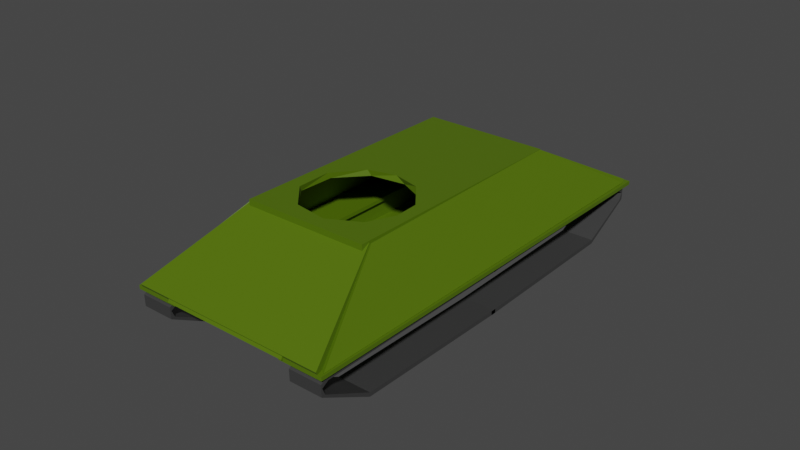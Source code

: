 # Source: t-34_model.blend  (saved by Blender 2.91.10; exported with 4.5.12 LTS)
import bpy
from mathutils import Matrix  # noqa: F401  (used for matrix-valued properties, if any)

bpy.ops.wm.read_factory_settings(use_empty=True)
scene = bpy.context.scene
scene.name = 'Scene'

# ---- collections
col_collection = bpy.data.collections.new('Collection'); scene.collection.children.link(col_collection)

# ---- materials (node trees are filled in below, after node groups)
mat_material = bpy.data.materials.new('Material')
mat_material.use_transparent_shadow = False
mat_material_001 = bpy.data.materials.new('Material.001')
mat_material_001.use_transparent_shadow = False

# ---- material node trees
mat_material.use_nodes = True; mat_material.node_tree.nodes.clear()
_N = mat_material.node_tree.nodes; _L = mat_material.node_tree.links
n0 = _N.new('ShaderNodeBsdfPrincipled'); n0.name = 'Principled BSDF'; n0.location = (10, 300)
n0.distribution = 'GGX'
n0.subsurface_method = 'BURLEY'
n0.inputs[0].default_value = (0.08228, 0.1529, 0.0, 1.0)
n0.inputs[3].default_value = 1.45
n0.inputs[27].default_value = (0.0, 0.0, 0.0, 1.0)
n0.inputs[28].default_value = 1.0
n1 = _N.new('ShaderNodeOutputMaterial'); n1.name = 'Material Output'; n1.location = (300, 300)
_L.new(n0.outputs[0], n1.inputs[0])
n1.is_active_output = True
mat_material_001.use_nodes = True; mat_material_001.node_tree.nodes.clear()
_N = mat_material_001.node_tree.nodes; _L = mat_material_001.node_tree.links
n0 = _N.new('ShaderNodeBsdfPrincipled'); n0.name = 'Principled BSDF'; n0.location = (10, 300)
n0.distribution = 'GGX'
n0.subsurface_method = 'BURLEY'
n0.inputs[0].default_value = (0.04359, 0.04359, 0.04359, 1.0)
n0.inputs[3].default_value = 1.45
n0.inputs[27].default_value = (0.0, 0.0, 0.0, 1.0)
n0.inputs[28].default_value = 1.0
n1 = _N.new('ShaderNodeOutputMaterial'); n1.name = 'Material Output'; n1.location = (300, 300)
_L.new(n0.outputs[0], n1.inputs[0])
n1.is_active_output = True

# ---- world
world_world = bpy.data.worlds.new('World'); scene.world = world_world
world_world.use_nodes = True; world_world.node_tree.nodes.clear()
_N = world_world.node_tree.nodes; _L = world_world.node_tree.links
n0 = _N.new('ShaderNodeOutputWorld'); n0.name = 'World Output'; n0.location = (300, 300)
n1 = _N.new('ShaderNodeBackground'); n1.name = 'Background'; n1.location = (10, 300)
n1.inputs[0].default_value = (0.05088, 0.05088, 0.05088, 1.0)
_L.new(n1.outputs[0], n0.inputs[0])
n0.is_active_output = True
world_world.color = (0.05088, 0.05088, 0.05088)
world_world.use_sun_shadow = False
world_world.sun_shadow_jitter_overblur = 0.0

# ---- meshes
me_cube_001 = bpy.data.meshes.new('Cube.001')
me_cube_001.from_pydata([(-1.067, -1.067, -1.0), (-0.6844, -0.6844, 1.0), (-1.067, 1.067, -1.0), (-0.6844, 0.6844, 1.0), (1.067, -1.067, -1.0), (0.6844, -0.6844, 1.0), (1.067, 1.067, -1.0), (0.6844, 0.6844, 1.0)], [], [(0, 1, 3, 2), (2, 3, 7, 6), (6, 7, 5, 4), (4, 5, 1, 0), (2, 6, 4, 0), (7, 3, 1, 5)])
_uv = me_cube_001.uv_layers.new(name='UVMap')
_uv.uv.foreach_set('vector', [0.375, 0.0, 0.625, 0.0, 0.625, 0.25, 0.375, 0.25, 0.375, 0.25, 0.625, 0.25, 0.625, 0.5, 0.375, 0.5, 0.375, 0.5, 0.625, 0.5, 0.625, 0.75, 0.375, 0.75, 0.375, 0.75, 0.625, 0.75, 0.625, 1.0, 0.375, 1.0, 0.125, 0.5, 0.375, 0.5, 0.375, 0.75, 0.125, 0.75, 0.625, 0.5, 0.875, 0.5, 0.875, 0.75, 0.625, 0.75])
me_cube_001.materials.append(mat_material)
me_cube_001.use_remesh_fix_poles = True
me_cube_001.use_remesh_preserve_attributes = False
me_cube_001.use_mirror_vertex_groups = False
me_cube_001.update()
me_cube_002 = bpy.data.meshes.new('Cube.002')
me_cube_002.from_pydata([(-1.0, -1.0, -1.0), (-1.0, -1.0, 1.0), (-1.0, 1.0, -1.0), (-1.0, 1.0, 1.0), (1.0, -1.0, -1.0), (1.0, -1.0, 1.0), (1.0, 1.0, -1.0), (1.0, 1.0, 1.0)], [], [(0, 1, 3, 2), (2, 3, 7, 6), (6, 7, 5, 4), (4, 5, 1, 0), (2, 6, 4, 0), (7, 3, 1, 5)])
_uv = me_cube_002.uv_layers.new(name='UVMap')
_uv.uv.foreach_set('vector', [0.375, 0.0, 0.625, 0.0, 0.625, 0.25, 0.375, 0.25, 0.375, 0.25, 0.625, 0.25, 0.625, 0.5, 0.375, 0.5, 0.375, 0.5, 0.625, 0.5, 0.625, 0.75, 0.375, 0.75, 0.375, 0.75, 0.625, 0.75, 0.625, 1.0, 0.375, 1.0, 0.125, 0.5, 0.375, 0.5, 0.375, 0.75, 0.125, 0.75, 0.625, 0.5, 0.875, 0.5, 0.875, 0.75, 0.625, 0.75])
me_cube_002.materials.append(mat_material)
me_cube_002.use_remesh_fix_poles = True
me_cube_002.use_remesh_preserve_attributes = False
me_cube_002.use_mirror_vertex_groups = False
me_cube_002.update()
me_cube_003 = bpy.data.meshes.new('Cube.003')
me_cube_003.from_pydata([(-1.0, -1.0, -1.0), (-1.0, -1.0, 1.0), (-1.0, 1.0, -1.0), (-1.0, 1.0, 1.0), (1.0, -1.0, -1.0), (1.0, -1.0, 1.0), (1.0, 1.0, -1.0), (1.0, 1.0, 1.0)], [], [(0, 1, 3, 2), (2, 3, 7, 6), (6, 7, 5, 4), (4, 5, 1, 0), (2, 6, 4, 0), (7, 3, 1, 5)])
_uv = me_cube_003.uv_layers.new(name='UVMap')
_uv.uv.foreach_set('vector', [0.375, 0.0, 0.625, 0.0, 0.625, 0.25, 0.375, 0.25, 0.375, 0.25, 0.625, 0.25, 0.625, 0.5, 0.375, 0.5, 0.375, 0.5, 0.625, 0.5, 0.625, 0.75, 0.375, 0.75, 0.375, 0.75, 0.625, 0.75, 0.625, 1.0, 0.375, 1.0, 0.125, 0.5, 0.375, 0.5, 0.375, 0.75, 0.125, 0.75, 0.625, 0.5, 0.875, 0.5, 0.875, 0.75, 0.625, 0.75])
me_cube_003.materials.append(mat_material)
me_cube_003.use_remesh_fix_poles = True
me_cube_003.use_remesh_preserve_attributes = False
me_cube_003.use_mirror_vertex_groups = False
me_cube_003.update()
me_cube_004 = bpy.data.meshes.new('Cube.004')
me_cube_004.from_pydata([(-1.15, -0.05209, -2.35), (-1.15, -0.04656, 2.186), (-1.15, 0.05209, -2.35), (-1.15, 0.05763, 2.186), (1.15, -0.05209, -2.35), (1.15, -0.04656, 2.186), (1.15, 0.05209, -2.35), (1.15, 0.05763, 2.186), (0.0, -0.04949, -0.2158), (0.1656, 0.05469, -0.2218), (0.5054, -0.04965, -0.3475), (0.608, 0.05443, -0.4364), (0.8895, 0.05398, -0.8045), (0.9105, -0.05028, -0.8629), (0.9315, 0.05335, -1.325), (0.9315, -0.05084, -1.326), (0.7534, 0.05282, -1.753), (0.714, -0.05142, -1.801), (0.3235, 0.05246, -2.05), (0.1656, -0.05179, -2.101), (1.428e-07, 0.05239, -2.107), (-0.5054, 0.05255, -1.975), (-0.4523, -0.05168, -2.006), (-0.9105, 0.05318, -1.46), (-0.8895, -0.05108, -1.518), (-0.8895, 0.05398, -0.8045), (-0.9105, -0.05028, -0.8629), (-0.4523, 0.05458, -0.3161), (-0.5054, -0.04965, -0.3475)], [], [(11, 10, 9), (4, 17, 19, 22, 24, 0), (5, 4, 6, 7), (0, 2, 6, 4), (5, 7, 3, 1), (12, 13, 10, 11), (9, 10, 8), (13, 12, 14, 15), (15, 14, 16, 17), (18, 19, 17, 16), (22, 19, 20, 21), (19, 18, 20), (24, 22, 21, 23), (26, 24, 23, 25), (28, 26, 25, 27), (8, 28, 27, 9), (2, 0, 1, 3), (2, 3, 7, 6, 16, 14, 12, 11, 9, 27, 25, 23), (20, 18, 16, 6, 2, 23, 21), (8, 10, 13, 15, 17, 4, 5, 1, 0, 24, 26, 28)])
_uv = me_cube_004.uv_layers.new(name='UVMap')
_uv.uv.foreach_set('vector', [0.8889, 0.7528, 0.9115, 0.8841, 0.9722, 0.7508, 0.375, 0.75, 0.4062, 0.7996, 0.3899, 0.8574, 0.3952, 0.9227, 0.4213, 0.969, 0.375, 1.0, 0.625, 0.75, 0.375, 0.75, 0.375, 0.5, 0.625, 0.5, 0.125, 0.75, 0.125, 0.5, 0.375, 0.5, 0.375, 0.75, 0.625, 0.75, 0.625, 0.5, 0.875, 0.5, 0.875, 0.75, 0.8107, 0.7565, 0.8004, 0.8891, 0.9115, 0.8841, 0.8889, 0.7528, 0.9722, 0.7508, 0.9115, 0.8841, 1.0, 0.8826, 0.8004, 0.8891, 0.8107, 0.7565, 0.7222, 0.7616, 0.7222, 0.8935, 0.7222, 0.8935, 0.7222, 0.7616, 0.6441, 0.7656, 0.6337, 0.8981, 0.5556, 0.7687, 0.5278, 0.901, 0.6337, 0.8981, 0.6441, 0.7656, 0.4219, 0.9001, 0.5278, 0.901, 0.5, 0.7693, 0.4115, 0.7678, 0.5278, 0.901, 0.5556, 0.7687, 0.5, 0.7693, 0.3107, 0.8954, 0.4219, 0.9001, 0.4115, 0.7678, 0.3004, 0.7628, 0.1996, 0.889, 0.3107, 0.8954, 0.3004, 0.7628, 0.1893, 0.7565, 0.08852, 0.8841, 0.1996, 0.889, 0.1893, 0.7565, 0.07815, 0.7518, -1.863e-07, 0.8826, 0.08852, 0.8841, 0.07815, 0.7518, -1.863e-07, 0.7506, 0.375, 0.25, 0.375, 0.0, 0.625, 0.0, 0.625, 0.25, 0.375, 0.25, 0.625, 0.25, 0.625, 0.5, 0.375, 0.5, 0.4088, 0.4547, 0.4315, 0.4763, 0.4597, 0.469, 0.4805, 0.4411, 0.4911, 0.3926, 0.4858, 0.3273, 0.4597, 0.281, 0.4246, 0.2787, 0.3884, 0.375, 0.3915, 0.4102, 0.4088, 0.4547, 0.375, 0.5, 0.375, 0.25, 0.4246, 0.2787, 0.3969, 0.3215, 0.4926, 0.875, 0.4841, 0.8215, 0.4565, 0.7787, 0.4314, 0.7737, 0.4062, 0.7996, 0.375, 0.75, 0.625, 0.75, 0.625, 1.0, 0.375, 1.0, 0.4213, 0.969, 0.4565, 0.9713, 0.4841, 0.9285])
me_cube_004.materials.append(mat_material)
me_cube_004.use_remesh_fix_poles = True
me_cube_004.use_remesh_preserve_attributes = False
me_cube_004.use_mirror_vertex_groups = False
me_cube_004.update()
me_cube_006 = bpy.data.meshes.new('Cube.006')
me_cube_006.from_pydata([(-0.4402, 0.3879, -0.9308), (-0.4495, 0.5514, 0.9222), (-0.4402, 2.388, -0.9308), (-0.4495, 2.551, 0.9222), (0.6106, 0.3271, -1.67), (0.6305, 0.2923, 1.681), (0.6106, 2.327, -1.67), (0.6305, 2.292, 1.681)], [], [(0, 1, 3, 2), (2, 3, 7, 6), (6, 7, 5, 4), (4, 5, 1, 0), (2, 6, 4, 0), (7, 3, 1, 5)])
_uv = me_cube_006.uv_layers.new(name='UVMap')
_uv.uv.foreach_set('vector', [0.375, 0.0, 0.625, 0.0, 0.625, 0.25, 0.375, 0.25, 0.375, 0.25, 0.625, 0.25, 0.625, 0.5, 0.375, 0.5, 0.375, 0.5, 0.625, 0.5, 0.625, 0.75, 0.375, 0.75, 0.375, 0.75, 0.625, 0.75, 0.625, 1.0, 0.375, 1.0, 0.125, 0.5, 0.375, 0.5, 0.375, 0.75, 0.125, 0.75, 0.625, 0.5, 0.875, 0.5, 0.875, 0.75, 0.625, 0.75])
me_cube_006.materials.append(mat_material)
me_cube_006.use_remesh_fix_poles = True
me_cube_006.use_remesh_preserve_attributes = False
me_cube_006.use_mirror_vertex_groups = False
me_cube_006.update()
me_cube_007 = bpy.data.meshes.new('Cube.007')
me_cube_007.from_pydata([(-1.0, -1.0, -1.0), (-1.0, -1.0, 1.0), (-1.0, 1.0, -1.0), (-1.0, 1.0, 1.0), (1.0, -1.0, -1.0), (1.0, -1.0, 1.0), (1.0, 1.0, -1.0), (1.0, 1.0, 1.0)], [], [(0, 1, 3, 2), (2, 3, 7, 6), (6, 7, 5, 4), (4, 5, 1, 0), (2, 6, 4, 0), (7, 3, 1, 5)])
_uv = me_cube_007.uv_layers.new(name='UVMap')
_uv.uv.foreach_set('vector', [0.375, 0.0, 0.625, 0.0, 0.625, 0.25, 0.375, 0.25, 0.375, 0.25, 0.625, 0.25, 0.625, 0.5, 0.375, 0.5, 0.375, 0.5, 0.625, 0.5, 0.625, 0.75, 0.375, 0.75, 0.375, 0.75, 0.625, 0.75, 0.625, 1.0, 0.375, 1.0, 0.125, 0.5, 0.375, 0.5, 0.375, 0.75, 0.125, 0.75, 0.625, 0.5, 0.875, 0.5, 0.875, 0.75, 0.625, 0.75])
me_cube_007.materials.append(mat_material)
me_cube_007.use_remesh_fix_poles = True
me_cube_007.use_remesh_preserve_attributes = False
me_cube_007.use_mirror_vertex_groups = False
me_cube_007.update()
me_cube_008 = bpy.data.meshes.new('Cube.008')
me_cube_008.from_pydata([(-0.7476, -1.204, -0.7325), (-0.5935, -0.814, 0.7557), (-0.7476, 0.7963, -0.7325), (-0.5935, 1.186, 0.7557), (0.691, -1.0, -1.0), (0.6351, -0.9742, 0.9661), (0.691, 1.0, -1.0), (0.6351, 1.026, 0.9661)], [], [(0, 1, 3, 2), (2, 3, 7, 6), (6, 7, 5, 4), (4, 5, 1, 0), (2, 6, 4, 0), (7, 3, 1, 5)])
_uv = me_cube_008.uv_layers.new(name='UVMap')
_uv.uv.foreach_set('vector', [0.375, 0.0, 0.625, 0.0, 0.625, 0.25, 0.375, 0.25, 0.375, 0.25, 0.625, 0.25, 0.625, 0.5, 0.375, 0.5, 0.375, 0.5, 0.625, 0.5, 0.625, 0.75, 0.375, 0.75, 0.375, 0.75, 0.625, 0.75, 0.625, 1.0, 0.375, 1.0, 0.125, 0.5, 0.375, 0.5, 0.375, 0.75, 0.125, 0.75, 0.625, 0.5, 0.875, 0.5, 0.875, 0.75, 0.625, 0.75])
me_cube_008.materials.append(mat_material)
me_cube_008.use_remesh_fix_poles = True
me_cube_008.use_remesh_preserve_attributes = False
me_cube_008.use_mirror_vertex_groups = False
me_cube_008.update()
me_cube_009 = bpy.data.meshes.new('Cube.009')
me_cube_009.from_pydata([(-0.9086, -3.121, -0.7052), (-1.0, -1.0, 1.0), (-0.9086, -1.121, -0.7052), (-1.0, 1.0, 1.0), (1.091, -3.121, -0.7052), (1.0, -1.0, 1.0), (1.091, -1.121, -0.7052), (1.0, 1.0, 1.0)], [], [(0, 1, 3, 2), (2, 3, 7, 6), (6, 7, 5, 4), (4, 5, 1, 0), (2, 6, 4, 0), (7, 3, 1, 5)])
_uv = me_cube_009.uv_layers.new(name='UVMap')
_uv.uv.foreach_set('vector', [0.375, 0.0, 0.625, 0.0, 0.625, 0.25, 0.375, 0.25, 0.375, 0.25, 0.625, 0.25, 0.625, 0.5, 0.375, 0.5, 0.375, 0.5, 0.625, 0.5, 0.625, 0.75, 0.375, 0.75, 0.375, 0.75, 0.625, 0.75, 0.625, 1.0, 0.375, 1.0, 0.125, 0.5, 0.375, 0.5, 0.375, 0.75, 0.125, 0.75, 0.625, 0.5, 0.875, 0.5, 0.875, 0.75, 0.625, 0.75])
me_cube_009.materials.append(mat_material)
me_cube_009.use_remesh_fix_poles = True
me_cube_009.use_remesh_preserve_attributes = False
me_cube_009.use_mirror_vertex_groups = False
me_cube_009.update()
me_cube = bpy.data.meshes.new('Cube')
me_cube.from_pydata([(-1.0, -3.819, -1.0), (-1.0, -3.819, 1.0), (-1.0, 0.02879, -1.0), (-1.0, 0.02879, 1.0), (1.0, -3.819, -1.0), (1.0, -3.819, 1.0), (1.0, 0.02879, -1.0), (1.0, 0.02879, 1.0), (-1.0, -3.94, -3.016), (-1.0, -3.962, -1.107), (1.0, -3.962, -1.107), (1.0, -3.94, -3.016), (-1.0, -3.884, -6.451), (-1.0, -3.957, -6.751), (1.0, -3.957, -6.751), (1.0, -3.884, -6.451), (-1.0, -2.989, -18.91), (-1.0, -2.992, -20.91), (1.0, -2.992, -20.91), (1.0, -2.989, -18.91), (-1.0, 0.05089, -20.3), (-1.0, 0.048, -22.3), (1.0, 0.048, -22.3), (1.0, 0.05089, -20.3)], [], [(0, 1, 3, 2), (2, 3, 7, 6), (6, 7, 5, 4), (5, 1, 9, 10), (2, 6, 4, 0), (7, 3, 1, 5), (8, 11, 15, 12), (4, 5, 10, 11), (1, 0, 8, 9), (0, 4, 11, 8), (12, 15, 19, 16), (9, 8, 12, 13), (10, 9, 13, 14), (11, 10, 14, 15), (18, 17, 21, 22), (13, 12, 16, 17), (14, 13, 17, 18), (15, 14, 18, 19), (23, 22, 21, 20), (19, 18, 22, 23), (16, 19, 23, 20), (17, 16, 20, 21)])
_uv = me_cube.uv_layers.new(name='UVMap')
_uv.uv.foreach_set('vector', [0.375, 0.0, 0.625, 0.0, 0.625, 0.25, 0.375, 0.25, 0.375, 0.25, 0.625, 0.25, 0.625, 0.5, 0.375, 0.5, 0.375, 0.5, 0.625, 0.5, 0.625, 0.75, 0.375, 0.75, 0.625, 0.75, 0.875, 0.75, 0.875, 0.75, 0.625, 0.75, 0.125, 0.5, 0.375, 0.5, 0.375, 0.75, 0.125, 0.75, 0.625, 0.5, 0.875, 0.5, 0.875, 0.75, 0.625, 0.75, 0.125, 0.75, 0.375, 0.75, 0.375, 0.75, 0.125, 0.75, 0.375, 0.75, 0.625, 0.75, 0.625, 0.75, 0.375, 0.75, 0.625, 0.0, 0.375, 0.0, 0.375, 0.0, 0.625, 0.0, 0.125, 0.75, 0.375, 0.75, 0.375, 0.75, 0.125, 0.75, 0.125, 0.75, 0.375, 0.75, 0.375, 0.75, 0.125, 0.75, 0.625, 0.0, 0.375, 0.0, 0.375, 0.0, 0.625, 0.0, 0.625, 0.75, 0.875, 0.75, 0.875, 0.75, 0.625, 0.75, 0.375, 0.75, 0.625, 0.75, 0.625, 0.75, 0.375, 0.75, 0.625, 0.75, 0.875, 0.75, 0.875, 0.75, 0.625, 0.75, 0.625, 0.0, 0.375, 0.0, 0.375, 0.0, 0.625, 0.0, 0.625, 0.75, 0.875, 0.75, 0.875, 0.75, 0.625, 0.75, 0.375, 0.75, 0.625, 0.75, 0.625, 0.75, 0.375, 0.75, 0.375, 0.75, 0.625, 0.75, 0.625, 1.0, 0.375, 1.0, 0.375, 0.75, 0.625, 0.75, 0.625, 0.75, 0.375, 0.75, 0.125, 0.75, 0.375, 0.75, 0.375, 0.75, 0.125, 0.75, 0.625, 0.0, 0.375, 0.0, 0.375, 0.0, 0.625, 0.0])
me_cube.materials.append(mat_material_001)
me_cube.use_remesh_fix_poles = True
me_cube.use_remesh_preserve_attributes = False
me_cube.use_mirror_vertex_groups = False
me_cube.update()

# ---- objects
ob_cube = bpy.data.objects.new('Cube', me_cube_001)
ob_cube_001 = bpy.data.objects.new('Cube.001', me_cube_002)
ob_cube_002 = bpy.data.objects.new('Cube.002', me_cube_003)
ob_cube_003 = bpy.data.objects.new('Cube.003', me_cube_004)
ob_cube_004 = bpy.data.objects.new('Cube.004', me_cube_006)
ob_cube_005 = bpy.data.objects.new('Cube.005', me_cube_007)
ob_cube_006 = bpy.data.objects.new('Cube.006', me_cube_008)
ob_cube_007 = bpy.data.objects.new('Cube.007', me_cube_009)
ob_cube_008 = bpy.data.objects.new('Cube.008', me_cube)

# ---- transforms, parenting, visibility, modifiers, constraints
ob_cube.location = (9.443e-17, -0.9293, 0.4253)
ob_cube.rotation_euler = (-1.073, -0.0, 0.0)
ob_cube.scale = (1.693, 0.06205, 1.029)
ob_cube.lineart.crease_threshold = 0.0
_m = ob_cube.modifiers.new('Mirror', 'MIRROR')
_m.use_axis = (False, False, True)
_m.mirror_object = ob_cube_003
ob_cube_001.location = (-7.364e-17, -1.306, -0.3316)
ob_cube_001.rotation_euler = (-2.059, -1.852e-16, 9.96e-17)
ob_cube_001.scale = (1.174, 0.04316, 0.628)
ob_cube_001.lineart.crease_threshold = 0.0
ob_cube_002.location = (-1.198e-16, 2.214, -0.5395)
ob_cube_002.rotation_euler = (-1.577, -1.074e-16, 2.768e-17)
ob_cube_002.scale = (1.163, 0.05209, 3.082)
ob_cube_002.lineart.crease_threshold = 0.0
ob_cube_003.location = (2.037e-16, 2.163, 0.9175)
ob_cube_003.rotation_euler = (-1.577, -1.074e-16, 2.768e-17)
ob_cube_003.lineart.crease_threshold = 0.0
ob_cube_004.location = (1.463, 2.163, 0.5319)
ob_cube_004.rotation_euler = (-1.577, 0.9999, 2.092e-07)
ob_cube_004.scale = (1.15, 0.05209, 2.35)
ob_cube_004.lineart.crease_threshold = 0.0
_m = ob_cube_004.modifiers.new('Mirror', 'MIRROR')
_m.mirror_object = ob_cube_003
ob_cube_005.location = (-1.476, 2.214, -0.1196)
ob_cube_005.rotation_euler = (-1.577, -1.074e-16, 2.768e-17)
ob_cube_005.scale = (0.404, 0.03513, 4.054)
ob_cube_005.lineart.crease_threshold = 0.0
_m = ob_cube_005.modifiers.new('Mirror', 'MIRROR')
_m.use_clip = True
_m.mirror_object = ob_cube_003
ob_cube_006.location = (-1.186, 2.214, -0.369)
ob_cube_006.rotation_euler = (-1.577, -1.571, 0.0)
ob_cube_006.scale = (0.404, 0.03513, 4.054)
ob_cube_006.lineart.crease_threshold = 0.0
_m = ob_cube_006.modifiers.new('Mirror', 'MIRROR')
_m.use_clip = True
_m.mirror_object = ob_cube_003
ob_cube_007.location = (0.03817, 5.685, -0.257)
ob_cube_007.rotation_euler = (-4.128, 1.76e-16, 1.152e-16)
ob_cube_007.scale = (1.174, 0.04316, 0.628)
ob_cube_007.lineart.crease_threshold = 0.0
ob_cube_008.location = (1.536, 2.155, -0.184)
ob_cube_008.scale = (0.2992, 1.0, 0.03667)
ob_cube_008.lineart.crease_threshold = 0.0
_m = ob_cube_008.modifiers.new('Mirror', 'MIRROR')
_m.use_axis = (False, True, False)
_m = ob_cube_008.modifiers.new('Mirror.001', 'MIRROR')
_m.mirror_object = ob_cube_003

# ---- collection membership
col_collection.objects.link(ob_cube)
col_collection.objects.link(ob_cube_001)
col_collection.objects.link(ob_cube_002)
col_collection.objects.link(ob_cube_003)
col_collection.objects.link(ob_cube_004)
col_collection.objects.link(ob_cube_005)
col_collection.objects.link(ob_cube_006)
col_collection.objects.link(ob_cube_007)
col_collection.objects.link(ob_cube_008)

# ---- scene / render settings (as saved in the file)
scene.frame_start = 1; scene.frame_end = 250; scene.frame_set(1)
scene.render.engine = 'BLENDER_EEVEE_NEXT'
scene.cycles.use_denoising = False
scene.cycles.samples = 128
scene.cycles.sampling_pattern = 'TABULATED_SOBOL'
scene.cycles.use_adaptive_sampling = False
scene.cycles.use_light_tree = False
scene.view_settings.view_transform = 'Filmic'
bpy.context.view_layer.update()

# ---- added for rendering (the .blend has no active camera and no usable light): camera, sun
cam_auto = bpy.data.cameras.new('AutoCamera')
cam_auto.lens = 50.0
cam_auto.sensor_width = 36.0
cam_auto.clip_end = 1000.0
ob_auto_camera = bpy.data.objects.new('AutoCamera', cam_auto)
scene.collection.objects.link(ob_auto_camera)
ob_auto_camera.location = (10.3919, -10.4426, 8.35878)
ob_auto_camera.rotation_euler = (1.09748, -7.21219e-08, 0.694738)
scene.camera = ob_auto_camera
light_auto_sun = bpy.data.lights.new('AutoSun', 'SUN')
light_auto_sun.energy = 3.0
light_auto_sun.angle = 0.0523599
ob_auto_sun = bpy.data.objects.new('AutoSun', light_auto_sun)
scene.collection.objects.link(ob_auto_sun)
ob_auto_sun.rotation_euler = (0.872665, 0.174533, 0.523599)
bpy.context.view_layer.update()
